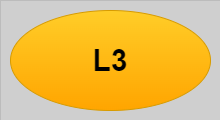

The diagram above was exported from draw.io. Its source (the exported page's mxGraphModel, read from the mxfile embedded in the PNG):
<mxGraphModel dx="3398" dy="737" grid="1" gridSize="10" guides="1" tooltips="1" connect="1" arrows="1" fold="1" page="1" pageScale="1" pageWidth="1654" pageHeight="1169" background="#CFCFCF" math="0" shadow="0">
  <root>
    <mxCell id="0" />
    <mxCell id="1" parent="0" />
    <mxCell id="d9pNQeQBjnIo0vr_wlpB-1" value="" style="group;strokeColor=#616161;dashed=1;dashPattern=12 12;strokeWidth=0;" parent="1" vertex="1" connectable="0">
      <mxGeometry x="-1640" y="10" width="220" height="120" as="geometry" />
    </mxCell>
    <mxCell id="ZMEsA4NolJq_5R5jAU8e-2" value="&lt;b&gt;&lt;font style=&quot;font-size: 30px;&quot;&gt;L3&lt;/font&gt;&lt;/b&gt;" style="ellipse;whiteSpace=wrap;html=1;fillColor=#ffcd28;strokeColor=#d79b00;gradientColor=#ffa500;" vertex="1" parent="1">
      <mxGeometry x="-1630" y="20" width="200" height="100" as="geometry" />
    </mxCell>
  </root>
</mxGraphModel>